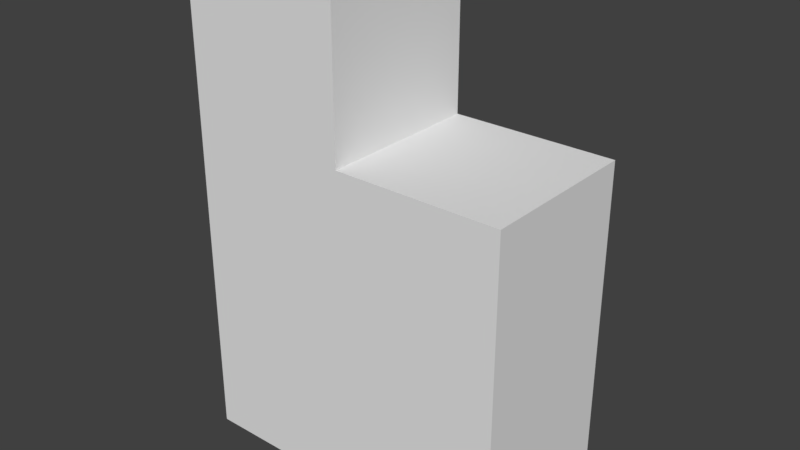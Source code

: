 # Source: palikka3.blend  (saved by Blender 2.79.0; exported with 4.5.12 LTS)
import bpy
from mathutils import Matrix  # noqa: F401  (used for matrix-valued properties, if any)

bpy.ops.wm.read_factory_settings(use_empty=True)
scene = bpy.context.scene
scene.name = 'Scene'

# ---- collections
col_collection_1 = bpy.data.collections.new('Collection 1'); scene.collection.children.link(col_collection_1)

# ---- materials (node trees are filled in below, after node groups)
mat_material = bpy.data.materials.new('Material')
mat_material.alpha_threshold = 0.0
mat_material.use_transparent_shadow = False
mat_material.roughness = 0.5
mat_material.line_color = (0.0, 0.0, 0.0, 1.0)

# ---- material node trees

# ---- world
world_world = bpy.data.worlds.new('World'); scene.world = world_world
world_world.color = (0.05088, 0.05088, 0.05088)
world_world.use_sun_shadow = False
world_world.sun_shadow_jitter_overblur = 0.0
world_world.cycles.sampling_method = 'MANUAL'

# ---- meshes
me_cube = bpy.data.meshes.new('Cube')
me_cube.from_pydata([(2.0, 1.0, 0.0), (2.0, -1.0, 0.0), (-2.0, -1.0, 0.0), (-2.0, 1.0, 0.0), (2.0, 1.0, 4.0), (2.0, -1.0, 4.0), (-2.0, -1.0, 6.0), (-2.0, 1.0, 6.0), (3.576e-07, 1.0, 0.0), (-1.192e-07, -1.0, 0.0), (4.768e-07, 1.0, 4.0), (-1.073e-06, -1.0, 4.0), (4.768e-07, 1.0, 6.0), (-4.768e-07, -1.0, 6.0)], [], [(8, 9, 2, 3), (0, 4, 5, 1), (9, 11, 6, 2), (2, 6, 7, 3), (10, 8, 3, 7), (4, 0, 8, 10), (1, 5, 11, 9), (4, 10, 11, 5), (0, 1, 9, 8), (12, 7, 6, 13), (10, 7, 12), (11, 10, 12, 13), (6, 11, 13)])
me_cube.materials.append(mat_material)
me_cube.use_remesh_preserve_volume = False
me_cube.use_remesh_preserve_attributes = False
me_cube.use_mirror_vertex_groups = False
me_cube.update()

# ---- objects
ob_cube = bpy.data.objects.new('Cube', me_cube)

# ---- transforms, parenting, visibility, modifiers, constraints
ob_cube.location = (0.0, 0.0, 0.0)
ob_cube.lock_rotations_4d = False
ob_cube.empty_display_type = 'ARROWS'
ob_cube.lineart.crease_threshold = 0.0

# ---- collection membership
col_collection_1.objects.link(ob_cube)

# ---- scene / render settings (as saved in the file)
scene.frame_start = 1; scene.frame_end = 250; scene.frame_set(1)
scene.render.engine = 'BLENDER_EEVEE_NEXT'
scene.render.resolution_percentage = 50
scene.render.dither_intensity = 0.0
scene.cycles.use_denoising = False
scene.cycles.samples = 128
scene.cycles.sampling_pattern = 'TABULATED_SOBOL'
scene.cycles.use_adaptive_sampling = False
scene.cycles.use_light_tree = False
scene.cycles.blur_glossy = 0.0
scene.cycles.sample_clamp_indirect = 0.0
scene.view_settings.view_transform = 'Standard'
scene.unit_settings.scale_length = 0.01
bpy.context.view_layer.update()

# ---- added for rendering (the .blend has no active camera and no usable light): camera, sun
cam_auto = bpy.data.cameras.new('AutoCamera')
cam_auto.lens = 50.0
cam_auto.sensor_width = 36.0
cam_auto.clip_end = 1000.0
ob_auto_camera = bpy.data.objects.new('AutoCamera', cam_auto)
scene.collection.objects.link(ob_auto_camera)
ob_auto_camera.location = (6.92375, -8.3085, 8.539)
ob_auto_camera.rotation_euler = (1.09748, -7.21219e-08, 0.694738)
scene.camera = ob_auto_camera
light_auto_sun = bpy.data.lights.new('AutoSun', 'SUN')
light_auto_sun.energy = 3.0
light_auto_sun.angle = 0.0523599
ob_auto_sun = bpy.data.objects.new('AutoSun', light_auto_sun)
scene.collection.objects.link(ob_auto_sun)
ob_auto_sun.rotation_euler = (0.872665, 0.174533, 0.523599)
bpy.context.view_layer.update()
